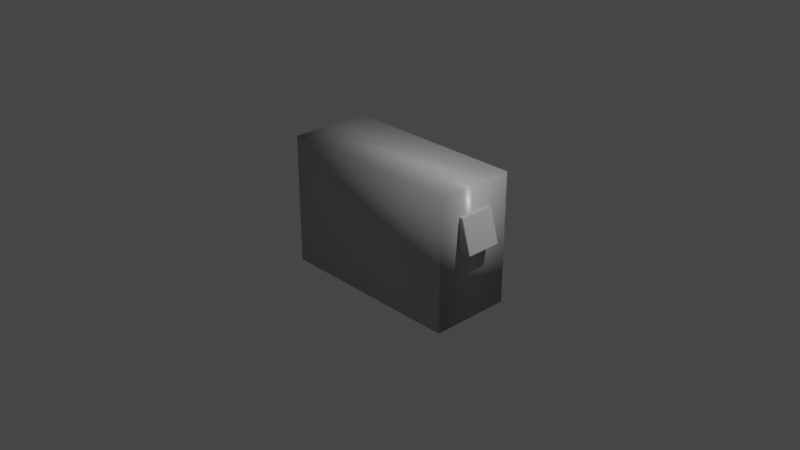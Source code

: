 # Source: AC.blend  (saved by Blender 3.4.6; exported with 4.5.12 LTS)
import bpy
from mathutils import Matrix  # noqa: F401  (used for matrix-valued properties, if any)

bpy.ops.wm.read_factory_settings(use_empty=True)
scene = bpy.context.scene
scene.name = 'Scene'

# ---- collections
col_collection = bpy.data.collections.new('Collection'); scene.collection.children.link(col_collection)

# ---- materials (node trees are filled in below, after node groups)
mat_m_ac = bpy.data.materials.new('m_ac')
mat_m_ac.alpha_threshold = 0.0
mat_m_ac.use_transparent_shadow = False
mat_m_ac.roughness = 0.5
mat_m_ac.line_color = (0.0, 0.0, 0.0, 1.0)

# ---- node groups
ng_auto_smooth = bpy.data.node_groups.new('Auto Smooth', 'GeometryNodeTree')
_s = ng_auto_smooth.interface.new_socket(name='Geometry', in_out='OUTPUT', socket_type='NodeSocketGeometry')
_s = ng_auto_smooth.interface.new_socket(name='Geometry', in_out='INPUT', socket_type='NodeSocketGeometry')
_s = ng_auto_smooth.interface.new_socket(name='Angle', in_out='INPUT', socket_type='NodeSocketFloat')
_s.subtype = 'ANGLE'
_s.min_value = 0.0
_s.max_value = 3.142
ng_auto_smooth.is_modifier = True
_N = ng_auto_smooth.nodes; _L = ng_auto_smooth.links
n0 = _N.new('NodeGroupOutput'); n0.name = 'Group Output'; n0.location = (480, -100)
n1 = _N.new('NodeGroupInput'); n1.name = 'Group Input'; n1.location = (-420, -300)
n2 = _N.new('NodeGroupInput'); n2.name = 'Group Input.001'; n2.location = (-60, -100)
n3 = _N.new('GeometryNodeSetShadeSmooth'); n3.name = 'Set Shade Smooth'; n3.location = (120, -100)
n3.domain = 'EDGE'
n4 = _N.new('GeometryNodeSetShadeSmooth'); n4.name = 'Set Shade Smooth.001'; n4.location = (300, -100)
n5 = _N.new('GeometryNodeInputMeshEdgeAngle'); n5.name = 'Edge Angle'; n5.location = (-420, -220)
n6 = _N.new('GeometryNodeInputEdgeSmooth'); n6.name = 'Is Edge Smooth'; n6.location = (-60, -160)
n7 = _N.new('GeometryNodeInputShadeSmooth'); n7.name = 'Is Face Smooth'; n7.location = (-240, -340)
n8 = _N.new('FunctionNodeBooleanMath'); n8.name = 'Boolean Math'; n8.location = (-60, -220)
n9 = _N.new('FunctionNodeCompare'); n9.name = 'Compare'; n9.location = (-240, -180)
n9.operation = 'LESS_EQUAL'
_L.new(n5.outputs[0], n9.inputs[0])
_L.new(n4.outputs[0], n0.inputs[0])
_L.new(n1.outputs[1], n9.inputs[1])
_L.new(n9.outputs[0], n8.inputs[0])
_L.new(n7.outputs[0], n8.inputs[1])
_L.new(n2.outputs[0], n3.inputs[0])
_L.new(n6.outputs[0], n3.inputs[1])
_L.new(n3.outputs[0], n4.inputs[0])
_L.new(n8.outputs[0], n3.inputs[2])
n0.is_active_output = True

# ---- material node trees
mat_m_ac.use_nodes = True; mat_m_ac.node_tree.nodes.clear()
_N = mat_m_ac.node_tree.nodes; _L = mat_m_ac.node_tree.links
n0 = _N.new('ShaderNodeOutputMaterial'); n0.name = 'Material Output'; n0.location = (300, 300)
n1 = _N.new('ShaderNodeBsdfPrincipled'); n1.name = 'Principled BSDF'; n1.location = (10, 300)
n1.distribution = 'GGX'
n1.subsurface_method = 'RANDOM_WALK_SKIN'
n1.inputs[0].default_value = (0.4575, 0.4575, 0.4575, 1.0)
n1.inputs[2].default_value = 0.3289
n1.inputs[3].default_value = 1.45
n1.inputs[13].default_value = 0.6711
n1.inputs[27].default_value = (0.0, 0.0, 0.0, 1.0)
n1.inputs[28].default_value = 1.0
_L.new(n1.outputs[0], n0.inputs[0])
n0.is_active_output = True

# ---- world
world_world = bpy.data.worlds.new('World'); scene.world = world_world
world_world.use_nodes = True; world_world.node_tree.nodes.clear()
_N = world_world.node_tree.nodes; _L = world_world.node_tree.links
n0 = _N.new('ShaderNodeOutputWorld'); n0.name = 'World Output'; n0.location = (300, 300)
n1 = _N.new('ShaderNodeBackground'); n1.name = 'Background'; n1.location = (10, 300)
n1.inputs[0].default_value = (0.05088, 0.05088, 0.05088, 1.0)
_L.new(n1.outputs[0], n0.inputs[0])
n0.is_active_output = True
world_world.color = (0.05088, 0.05088, 0.05088)
world_world.use_sun_shadow = False
world_world.sun_shadow_jitter_overblur = 0.0

# ---- cameras
cam_camera = bpy.data.cameras.new('Camera')
cam_camera.clip_end = 100.0
cam_camera.ortho_scale = 7.314

# ---- lights
light_light = bpy.data.lights.new('Light', 'POINT')
light_light.transmission_factor = 0.0
light_light.energy = 1000.0
light_light.shadow_soft_size = 0.1
light_light.shadow_maximum_resolution = 0.006
light_light.use_absolute_resolution = True

# ---- meshes
me_cube_001 = bpy.data.meshes.new('Cube.001')
me_cube_001.from_pydata([(-0.1984, -0.1984, -0.1984), (-0.1984, 0.1984, -0.1984), (-0.07256, -0.1822, -0.1658), (-0.07256, 0.1822, -0.1658), (-0.1828, 0.1822, -0.1943), (-0.1828, -0.1822, -0.1943), (-0.1809, 0.1822, -0.05681), (-0.1809, -0.1822, -0.05681), (-0.1013, 0.1822, -0.05478), (-0.1013, -0.1822, -0.05478), (-0.1984, -0.1984, 0.1833), (-0.1984, -0.1833, 0.1984), (-0.1984, -0.194, 0.194), (-0.1984, 0.1833, 0.1984), (-0.1984, 0.1984, 0.1833), (-0.1984, 0.194, 0.194), (-0.1764, -0.1833, 0.1984), (-0.1726, -0.1984, 0.1833), (-0.1571, -0.1833, 0.1839), (-0.1754, -0.194, 0.1939), (-0.166, -0.192, 0.1921), (-0.1618, -0.194, 0.1836), (-0.1644, -0.1833, 0.1943), (-0.1764, 0.1833, 0.1984), (-0.1571, 0.1833, 0.1839), (-0.1726, 0.1984, 0.1833), (-0.1644, 0.1833, 0.1943), (-0.166, 0.192, 0.1921), (-0.1618, 0.194, 0.1836), (-0.1754, 0.194, 0.1939), (-0.0715, 0.1984, -0.1655), (-0.05693, 0.1833, -0.1617), (-0.06723, 0.1877, -0.1644), (-0.0612, 0.194, -0.1628), (-0.05693, -0.1833, -0.1617), (-0.0715, -0.1984, -0.1655), (-0.06723, -0.1877, -0.1644), (-0.0612, -0.194, -0.1628)], [], [(31, 24, 18, 34), (3, 4, 1, 30, 32), (23, 13, 11, 16), (2, 5, 7, 9), (1, 14, 25, 30), (4, 5, 0, 1), (2, 3, 32, 31, 34, 36), (5, 2, 36, 35, 0), (6, 8, 9, 7), (4, 3, 8, 6), (5, 4, 6, 7), (3, 2, 9, 8), (16, 19, 20, 22), (17, 21, 20, 19), (18, 22, 20, 21), (23, 26, 27, 29), (24, 28, 27, 26), (25, 29, 27, 28), (30, 33, 32), (33, 31, 32), (34, 37, 36), (37, 35, 36), (13, 23, 29, 15), (15, 29, 25, 14), (24, 31, 33, 28), (28, 33, 30, 25), (23, 16, 22, 26), (26, 22, 18, 24), (17, 35, 37, 21), (21, 37, 34, 18), (16, 11, 12, 19), (19, 12, 10, 17), (35, 17, 10, 0)])
me_cube_001.polygons.foreach_set('use_smooth', [True] * 33)
_uv = me_cube_001.uv_layers.new(name='UVMap')
_uv.uv.foreach_set('vector', [0.375, 0.5095, 0.615, 0.5095, 0.615, 0.7405, 0.375, 0.7405, 0.3474, 0.5102, 0.1526, 0.5102, 0.125, 0.5, 0.3492, 0.5, 0.3568, 0.5067, 0.7265, 0.5095, 0.875, 0.5095, 0.875, 0.7405, 0.7265, 0.7405, 0.3474, 0.7398, 0.1526, 0.7398, 0.1526, 0.7398, 0.3474, 0.7398, 0.375, 0.25, 0.6155, 0.25, 0.615, 0.4083, 0.375, 0.4742, 0.1526, 0.5102, 0.1526, 0.7398, 0.125, 0.75, 0.125, 0.5, 0.3474, 0.7398, 0.3474, 0.5102, 0.3568, 0.5067, 0.375, 0.5095, 0.375, 0.7405, 0.3568, 0.7433, 0.1526, 0.7398, 0.3474, 0.7398, 0.3568, 0.7433, 0.3492, 0.75, 0.125, 0.75, 0.1526, 0.5102, 0.3474, 0.5102, 0.3474, 0.7398, 0.1526, 0.7398, 0.1526, 0.5102, 0.3474, 0.5102, 0.3474, 0.5102, 0.1526, 0.5102, 0.1526, 0.7398, 0.1526, 0.5102, 0.1526, 0.5102, 0.1526, 0.7398, 0.3474, 0.5102, 0.3474, 0.7398, 0.3474, 0.7398, 0.3474, 0.5102, 0.7265, 0.7405, 0.7197, 0.75, 0.6345, 0.7487, 0.625, 0.7405, 0.615, 0.8417, 0.6156, 0.75, 0.6345, 0.7487, 0.625, 0.8447, 0.615, 0.7405, 0.625, 0.7405, 0.6345, 0.7487, 0.6156, 0.75, 0.7265, 0.5095, 0.625, 0.5095, 0.624, 0.4908, 0.7197, 0.5, 0.615, 0.5095, 0.6156, 0.5, 0.624, 0.4908, 0.625, 0.5095, 0.615, 0.4083, 0.625, 0.4053, 0.624, 0.4908, 0.6156, 0.5, 0.3621, 0.5047, 0.3675, 0.5028, 0.3568, 0.5067, 0.3675, 0.5028, 0.375, 0.5095, 0.3568, 0.5067, 0.3621, 0.7453, 0.3675, 0.7472, 0.3568, 0.7433, 0.3675, 0.7472, 0.3492, 0.75, 0.3568, 0.7433, 0.875, 0.5095, 0.7265, 0.5095, 0.7197, 0.5, 0.875, 0.5, 0.625, 0.25, 0.625, 0.4053, 0.615, 0.4083, 0.6155, 0.25, 0.615, 0.5095, 0.375, 0.5095, 0.3751, 0.5, 0.6156, 0.5, 0.6156, 0.5, 0.3751, 0.5, 0.375, 0.4742, 0.615, 0.4083, 0.7265, 0.5095, 0.7265, 0.7405, 0.625, 0.7405, 0.625, 0.5095, 0.625, 0.5095, 0.625, 0.7405, 0.615, 0.7405, 0.615, 0.5095, 0.615, 0.8417, 0.375, 0.7758, 0.3751, 0.75, 0.6156, 0.75, 0.6156, 0.75, 0.3751, 0.75, 0.375, 0.7405, 0.615, 0.7405, 0.7265, 0.7405, 0.875, 0.7405, 0.875, 0.75, 0.7197, 0.75, 0.625, 0.8447, 0.625, 1.0, 0.6155, 1.0, 0.615, 0.8417, 0.375, 0.7758, 0.615, 0.8417, 0.6155, 1.0, 0.375, 1.0])
me_cube_001.materials.append(mat_m_ac)
me_cube_001.update()
me_cube_002 = bpy.data.meshes.new('Cube.002')
me_cube_002.from_pydata([(-1.036, -0.444, -0.7134), (-1.036, -0.444, 0.7134), (-1.036, 0.444, -0.7134), (-1.036, 0.444, 0.7134), (1.036, -0.444, -0.7134), (1.036, -0.444, 0.7134), (1.036, 0.444, -0.7134), (1.036, 0.444, 0.7134)], [], [(0, 1, 3, 2), (2, 3, 7, 6), (6, 7, 5, 4), (4, 5, 1, 0), (2, 6, 4, 0), (7, 3, 1, 5)])
me_cube_002.polygons.foreach_set('use_smooth', [True] * 6)
_uv = me_cube_002.uv_layers.new(name='UVMap')
_uv.uv.foreach_set('vector', [0.375, 0.0, 0.625, 0.0, 0.625, 0.25, 0.375, 0.25, 0.375, 0.25, 0.625, 0.25, 0.625, 0.5, 0.375, 0.5, 0.375, 0.5, 0.625, 0.5, 0.625, 0.75, 0.375, 0.75, 0.375, 0.75, 0.625, 0.75, 0.625, 1.0, 0.375, 1.0, 0.125, 0.5, 0.375, 0.5, 0.375, 0.75, 0.125, 0.75, 0.625, 0.5, 0.875, 0.5, 0.875, 0.75, 0.625, 0.75])
me_cube_002.materials.append(mat_m_ac)
me_cube_002.update()

# ---- objects
ob_light = bpy.data.objects.new('Light', light_light)
ob_camera = bpy.data.objects.new('Camera', cam_camera)
ob_cube_001 = bpy.data.objects.new('Cube.001', me_cube_001)
ob_cube_002 = bpy.data.objects.new('Cube.002', me_cube_002)

# ---- transforms, parenting, visibility, modifiers, constraints
ob_light.location = (4.076, 1.005, 5.904)
ob_light.rotation_euler = (0.6503, 0.05522, 1.866)
ob_light.lock_rotations_4d = False
ob_light.empty_display_type = 'ARROWS'
ob_light.color = (0.0, 0.0, 0.0, 0.0)
ob_light.lineart.crease_threshold = 0.0
ob_camera.location = (7.359, -6.926, 4.958)
ob_camera.rotation_euler = (1.109, 0.0, 0.8149)
ob_camera.lock_rotations_4d = False
ob_camera.empty_display_type = 'ARROWS'
ob_camera.color = (0.0, 0.0, 0.0, 0.0)
ob_camera.display_type = 'WIRE'
ob_camera.lineart.crease_threshold = 0.0
ob_cube_001.location = (1.228, -0.00479, 0.2544)
_m = ob_cube_001.modifiers.new('Auto Smooth', 'NODES')
_m.node_group = ng_auto_smooth
_gi = [s.identifier for s in ng_auto_smooth.interface.items_tree if s.item_type == 'SOCKET' and s.in_out == 'INPUT']
_m[_gi[1]] = 0.5236  # Angle
ob_cube_002.location = (-0.008338, -0.00479, 0.00517)
_m = ob_cube_002.modifiers.new('Bevel', 'BEVEL')
_m.width = 0.04
_m.width_pct = 0.04
_m.segments = 3
_m.limit_method = 'WEIGHT'
_m = ob_cube_002.modifiers.new('WeightedNormal', 'WEIGHTED_NORMAL')

# ---- collection membership
col_collection.objects.link(ob_light)
col_collection.objects.link(ob_camera)
col_collection.objects.link(ob_cube_001)
col_collection.objects.link(ob_cube_002)

# ---- scene / render settings (as saved in the file)
scene.camera = ob_camera
scene.frame_start = 1; scene.frame_end = 250; scene.frame_set(1)
scene.render.engine = 'BLENDER_EEVEE_NEXT'
scene.cycles.sampling_pattern = 'TABULATED_SOBOL'
scene.cycles.use_light_tree = False
scene.view_settings.view_transform = 'Filmic'
bpy.context.view_layer.update()
